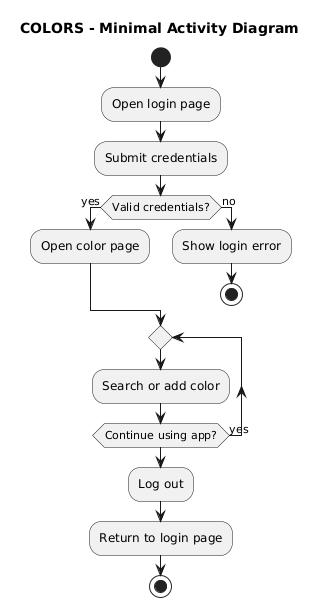

The diagram above was rendered by PlantUML. Its source (embedded in the PNG):
@startuml
skinparam shadowing false

title COLORS - Minimal Activity Diagram

start
:Open login page;

:Submit credentials;

if (Valid credentials?) then (yes)
  :Open color page;
else (no)
  :Show login error;
  stop
endif

repeat
  :Search or add color;
repeat while (Continue using app?) is (yes)

:Log out;
:Return to login page;
stop

@enduml